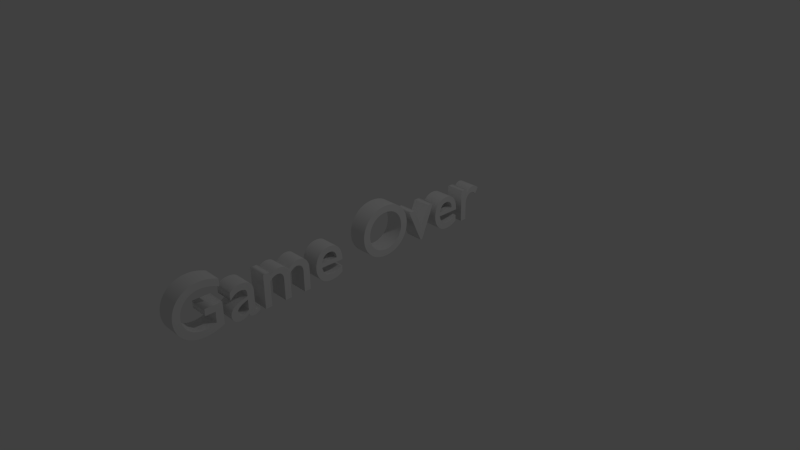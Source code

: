 # Source: gameover.blend  (saved by Blender 2.66.1; exported with 4.5.12 LTS)
import bpy
from mathutils import Matrix  # noqa: F401  (used for matrix-valued properties, if any)

bpy.ops.wm.read_factory_settings(use_empty=True)
scene = bpy.context.scene
scene.name = 'Scene'

# ---- collections
col_collection_1 = bpy.data.collections.new('Collection 1'); scene.collection.children.link(col_collection_1)

# ---- world
world_world = bpy.data.worlds.new('World'); scene.world = world_world
world_world.color = (0.05088, 0.05088, 0.05088)
world_world.use_sun_shadow = False
world_world.sun_shadow_jitter_overblur = 0.0
world_world.cycles.sampling_method = 'MANUAL'
world_world.cycles.sample_map_resolution = 256

# ---- cameras
cam_camera = bpy.data.cameras.new('Camera')
cam_camera.clip_end = 100.0
cam_camera.lens = 35.0
cam_camera.sensor_width = 32.0
cam_camera.sensor_height = 18.0
cam_camera.ortho_scale = 7.314
cam_camera.dof.focus_distance = 0.0
cam_camera.dof.aperture_fstop = 128.0

# ---- lights
light_lamp = bpy.data.lights.new('Lamp', 'POINT')
light_lamp.transmission_factor = 0.0
light_lamp.cutoff_distance = 30.0
light_lamp.energy = 100.0
light_lamp.shadow_buffer_clip_start = 1.001
light_lamp.shadow_soft_size = 0.1
light_lamp.shadow_maximum_resolution = 0.006
light_lamp.use_absolute_resolution = True
light_lamp.cycles.use_multiple_importance_sampling = False

# ---- curves / text
txt_level_complete = bpy.data.curves.new('Level Complete', 'FONT')
txt_level_complete.dimensions = '2D'
txt_level_complete.body = 'Game Over'
txt_level_complete.use_path_clamp = True
txt_level_complete.bevel_resolution = 0
txt_level_complete.extrude = 0.125

# ---- objects
ob_level_complete = bpy.data.objects.new('Level Complete', txt_level_complete)
ob_lamp = bpy.data.objects.new('Lamp', light_lamp)
ob_camera = bpy.data.objects.new('Camera', cam_camera)

# ---- transforms, parenting, visibility, modifiers, constraints
ob_level_complete.location = (0.0, -3.0, 0.0)
ob_level_complete.rotation_euler = (1.571, 0.0, -4.712)
ob_level_complete.lineart.crease_threshold = 0.0
ob_lamp.location = (4.076, 1.005, 5.904)
ob_lamp.rotation_euler = (0.6503, 0.05522, 1.866)
ob_lamp.lock_rotations_4d = False
ob_lamp.empty_display_type = 'ARROWS'
ob_lamp.color = (0.0, 0.0, 0.0, 0.0)
ob_lamp.lineart.crease_threshold = 0.0
ob_camera.location = (7.481, -6.508, 5.344)
ob_camera.rotation_euler = (1.109, 0.01082, 0.8149)
ob_camera.lock_rotations_4d = False
ob_camera.empty_display_type = 'ARROWS'
ob_camera.color = (0.0, 0.0, 0.0, 0.0)
ob_camera.display_type = 'WIRE'
ob_camera.lineart.crease_threshold = 0.0

# ---- collection membership
col_collection_1.objects.link(ob_level_complete)
col_collection_1.objects.link(ob_lamp)
col_collection_1.objects.link(ob_camera)

# ---- scene / render settings (as saved in the file)
scene.camera = ob_camera
scene.frame_start = 1; scene.frame_end = 250; scene.frame_set(1)
scene.render.engine = 'BLENDER_EEVEE_NEXT'
scene.render.image_settings.color_mode = 'RGB'
scene.render.image_settings.compression = 90
scene.render.resolution_percentage = 50
scene.render.dither_intensity = 0.0
scene.render.bake_margin = 2
scene.cycles.use_denoising = False
scene.cycles.samples = 10
scene.cycles.sampling_pattern = 'TABULATED_SOBOL'
scene.cycles.light_sampling_threshold = 0.0
scene.cycles.use_adaptive_sampling = False
scene.cycles.use_light_tree = False
scene.cycles.blur_glossy = 0.0
scene.cycles.volume_bounces = 1
scene.cycles.pixel_filter_type = 'GAUSSIAN'
scene.cycles.sample_clamp_indirect = 0.0
scene.view_settings.view_transform = 'Standard'
bpy.context.view_layer.update()
